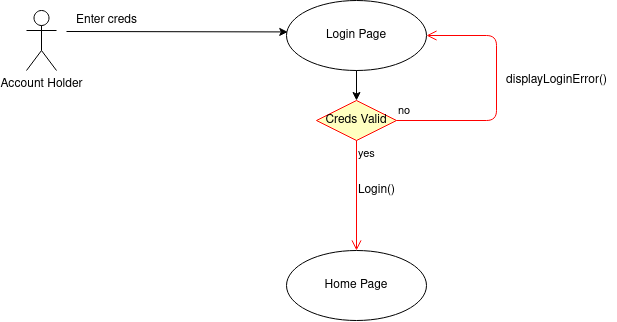

The diagram above was exported from draw.io. Its source (the exported page's mxGraphModel, read from the mxfile embedded in the PNG):
<mxGraphModel dx="575" dy="657" grid="1" gridSize="10" guides="1" tooltips="1" connect="1" arrows="1" fold="1" page="1" pageScale="1" pageWidth="850" pageHeight="1100" math="0" shadow="0">
  <root>
    <mxCell id="0" />
    <mxCell id="1" parent="0" />
    <mxCell id="ewUStgZv76t2IRN6DXT1-10" value="&lt;div&gt;Account Holder&lt;/div&gt;" style="shape=umlActor;verticalLabelPosition=bottom;verticalAlign=top;html=1;" vertex="1" parent="1">
      <mxGeometry x="200" y="420" width="30" height="60" as="geometry" />
    </mxCell>
    <mxCell id="ewUStgZv76t2IRN6DXT1-11" value="Login Page" style="ellipse;whiteSpace=wrap;html=1;" vertex="1" parent="1">
      <mxGeometry x="460" y="410" width="140" height="70" as="geometry" />
    </mxCell>
    <mxCell id="ewUStgZv76t2IRN6DXT1-12" value="&lt;div&gt;Home Page&lt;/div&gt;" style="ellipse;whiteSpace=wrap;html=1;" vertex="1" parent="1">
      <mxGeometry x="460" y="660" width="140" height="70" as="geometry" />
    </mxCell>
    <mxCell id="ewUStgZv76t2IRN6DXT1-13" value="" style="endArrow=classic;html=1;entryX=0.009;entryY=0.449;entryDx=0;entryDy=0;entryPerimeter=0;" edge="1" parent="1" target="ewUStgZv76t2IRN6DXT1-11">
      <mxGeometry width="50" height="50" relative="1" as="geometry">
        <mxPoint x="240" y="441" as="sourcePoint" />
        <mxPoint x="320" y="420" as="targetPoint" />
      </mxGeometry>
    </mxCell>
    <mxCell id="ewUStgZv76t2IRN6DXT1-17" value="&lt;div&gt;Enter creds&lt;/div&gt;" style="text;html=1;resizable=0;autosize=1;align=center;verticalAlign=middle;points=[];fillColor=none;strokeColor=none;rounded=0;" vertex="1" parent="1">
      <mxGeometry x="240" y="420" width="80" height="20" as="geometry" />
    </mxCell>
    <mxCell id="ewUStgZv76t2IRN6DXT1-18" value="&lt;div&gt;Creds Valid&lt;/div&gt;" style="rhombus;whiteSpace=wrap;html=1;fillColor=#ffffc0;strokeColor=#ff0000;" vertex="1" parent="1">
      <mxGeometry x="490" y="510" width="80" height="40" as="geometry" />
    </mxCell>
    <mxCell id="ewUStgZv76t2IRN6DXT1-19" value="no" style="edgeStyle=orthogonalEdgeStyle;html=1;align=left;verticalAlign=bottom;endArrow=open;endSize=8;strokeColor=#ff0000;exitX=1;exitY=0.5;exitDx=0;exitDy=0;" edge="1" source="ewUStgZv76t2IRN6DXT1-18" parent="1">
      <mxGeometry x="-1" relative="1" as="geometry">
        <mxPoint x="600" y="445" as="targetPoint" />
        <Array as="points">
          <mxPoint x="670" y="530" />
          <mxPoint x="670" y="445" />
        </Array>
      </mxGeometry>
    </mxCell>
    <mxCell id="ewUStgZv76t2IRN6DXT1-20" value="yes" style="edgeStyle=orthogonalEdgeStyle;html=1;align=left;verticalAlign=top;endArrow=open;endSize=8;strokeColor=#ff0000;entryX=0.5;entryY=0;entryDx=0;entryDy=0;" edge="1" source="ewUStgZv76t2IRN6DXT1-18" parent="1" target="ewUStgZv76t2IRN6DXT1-12">
      <mxGeometry x="-1" relative="1" as="geometry">
        <mxPoint x="320" y="520" as="targetPoint" />
      </mxGeometry>
    </mxCell>
    <mxCell id="ewUStgZv76t2IRN6DXT1-21" value="" style="endArrow=classic;html=1;entryX=0.5;entryY=0;entryDx=0;entryDy=0;" edge="1" parent="1" source="ewUStgZv76t2IRN6DXT1-11" target="ewUStgZv76t2IRN6DXT1-18">
      <mxGeometry width="50" height="50" relative="1" as="geometry">
        <mxPoint x="520" y="490" as="sourcePoint" />
        <mxPoint x="570" y="440" as="targetPoint" />
      </mxGeometry>
    </mxCell>
    <mxCell id="ewUStgZv76t2IRN6DXT1-22" value="Login()" style="text;html=1;resizable=0;autosize=1;align=center;verticalAlign=middle;points=[];fillColor=none;strokeColor=none;rounded=0;" vertex="1" parent="1">
      <mxGeometry x="525" y="590" width="50" height="20" as="geometry" />
    </mxCell>
    <mxCell id="ewUStgZv76t2IRN6DXT1-23" value="displayLoginError()" style="text;html=1;resizable=0;autosize=1;align=center;verticalAlign=middle;points=[];fillColor=none;strokeColor=none;rounded=0;" vertex="1" parent="1">
      <mxGeometry x="670" y="480" width="120" height="20" as="geometry" />
    </mxCell>
  </root>
</mxGraphModel>